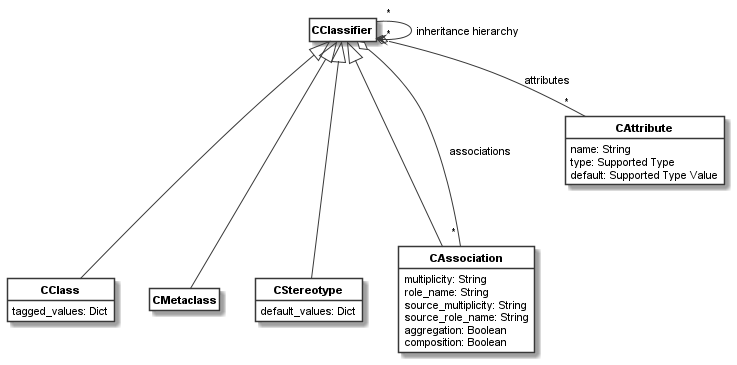

The diagram above was rendered by PlantUML. Its source (embedded in the PNG):
@startuml
skinparam monochrome true
skinparam ClassBackgroundColor White
hide empty members
hide circle
skinparam defaultFontName Arial
skinparam defaultFontSize 11
class "<b>CClassifier</b>" as __1_CClassifier
class "<b>CClass</b>" as __2_CClass{
tagged_values: Dict
}

class "<b>CMetaclass</b>" as __3_CMetaclass
class "<b>CStereotype</b>" as __4_CStereotype{
default_values: Dict
}

class "<b>CAssociation</b>" as __5_CAssociation{
multiplicity: String
role_name: String
source_multiplicity: String
source_role_name: String
aggregation: Boolean
composition: Boolean
}

class "<b>CAttribute</b>" as __6_CAttribute{
name: String
type: Supported Type
default: Supported Type Value
}

__1_CClassifier <|--- __2_CClass
__1_CClassifier <|--- __5_CAssociation
__1_CClassifier <|--- __3_CMetaclass
__1_CClassifier <|--- __4_CStereotype
__1_CClassifier o--  " * " __5_CAssociation: "associations"
__1_CClassifier o--  " * " __6_CAttribute: "attributes"
__1_CClassifier " * "  -->  " * " __1_CClassifier: "inheritance hierarchy"
@enduml